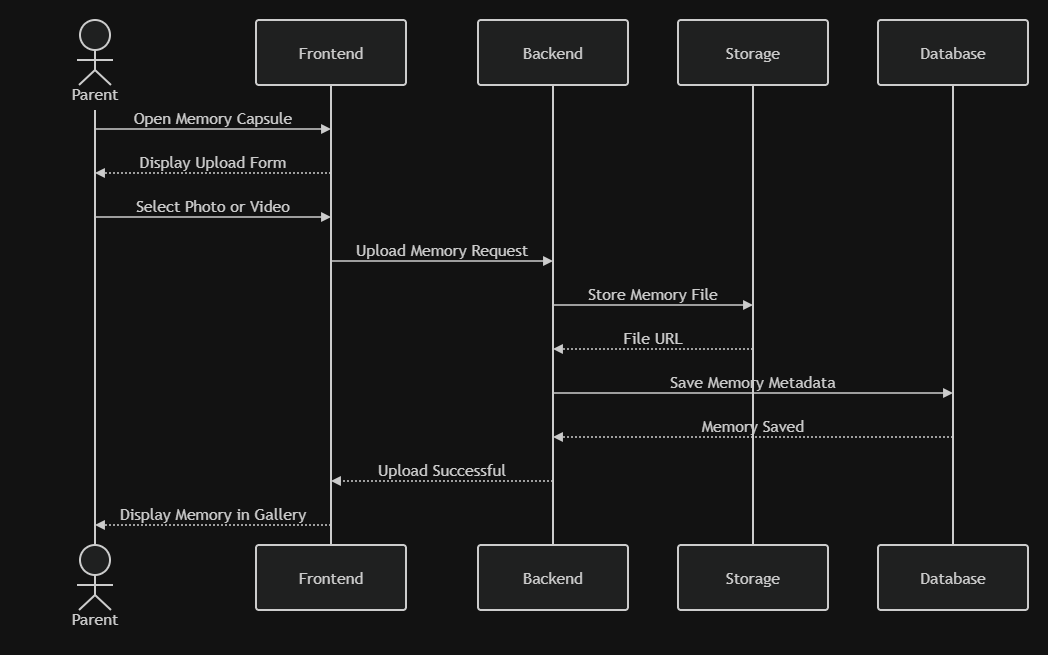

The diagram above was exported from draw.io. Its source (the exported page's mxGraphModel, read from the mxfile embedded in the PNG):
<mxGraphModel dx="934" dy="507" grid="1" gridSize="10" guides="1" tooltips="1" connect="1" arrows="1" fold="1" page="1" pageScale="1" pageWidth="850" pageHeight="1100" math="0" shadow="0">
  <root>
    <mxCell id="0" />
    <mxCell id="1" parent="0" />
    <UserObject label="" mermaidData="{&#10;  &quot;data&quot;: &quot;sequenceDiagram\n    actor Parent\n    participant Frontend\n    participant Backend\n    participant Storage\n    participant Database\n\n    Parent-&gt;&gt;Frontend: Open Memory Capsule\n    Frontend--&gt;&gt;Parent: Display Upload Form\n\n    Parent-&gt;&gt;Frontend: Select Photo or Video\n    Frontend-&gt;&gt;Backend: Upload Memory Request\n\n    Backend-&gt;&gt;Storage: Store Memory File\n    Storage--&gt;&gt;Backend: File URL\n\n    Backend-&gt;&gt;Database: Save Memory Metadata\n    Database--&gt;&gt;Backend: Memory Saved\n\n    Backend--&gt;&gt;Frontend: Upload Successful\n    Frontend--&gt;&gt;Parent: Display Memory in Gallery&quot;,&#10;  &quot;config&quot;: null&#10;}" id="eHnUvYmEbS5brTly4HoZ-85">
      <mxCell connectable="0" parent="1" style="group;transparentBounds=1;editIcon=1;lockedGroup=0;groupPadding=20;" vertex="1">
        <mxGeometry as="geometry" />
      </mxCell>
    </UserObject>
    <UserObject label="Parent" mermaidId="n:Parent" mermaidBaseStyle="html=1;shape=umlLifeline;perimeter=lifelinePerimeter;whiteSpace=wrap;container=1;dropTarget=0;collapsible=0;recursiveResize=0;outlineConnect=0;portConstraint=eastwest;newEdgeStyle={&quot;edgeStyle&quot;:&quot;elbowEdgeStyle&quot;,&quot;elbow&quot;:&quot;vertical&quot;,&quot;curved&quot;:0,&quot;rounded&quot;:0};lifelineDashed=0;strokeWidth=2;rounded=1;absoluteArcSize=1;arcSize=6;lifelineColor=light-dark(#9370DB,#cccccc);participant=seqActorStick;verticalAlign=bottom;align=center;spacingBottom=4;size=90;fillColor=light-dark(#ECECFF,#1f2020);strokeColor=light-dark(#9370DB,#cccccc);fontColor=light-dark(#333333,#cccccc);fontFamily=Trebuchet MS,Verdana,Arial,sans-serif;fontSize=16;" mermaidBaseValue="Parent" id="eHnUvYmEbS5brTly4HoZ-86">
      <mxCell parent="eHnUvYmEbS5brTly4HoZ-85" style="html=1;shape=umlLifeline;perimeter=lifelinePerimeter;whiteSpace=wrap;container=1;dropTarget=0;collapsible=0;recursiveResize=0;outlineConnect=0;portConstraint=eastwest;newEdgeStyle={&quot;edgeStyle&quot;:&quot;elbowEdgeStyle&quot;,&quot;elbow&quot;:&quot;vertical&quot;,&quot;curved&quot;:0,&quot;rounded&quot;:0};lifelineDashed=0;strokeWidth=2;rounded=1;absoluteArcSize=1;arcSize=6;lifelineColor=light-dark(#9370DB,#cccccc);participant=seqActorStick;verticalAlign=bottom;align=center;spacingBottom=4;size=90;fillColor=light-dark(#ECECFF,#1f2020);strokeColor=light-dark(#9370DB,#cccccc);fontColor=light-dark(#333333,#cccccc);fontFamily=Trebuchet MS,Verdana,Arial,sans-serif;fontSize=16;" vertex="1">
        <mxGeometry height="525" width="150" x="60" y="220" as="geometry" />
      </mxCell>
    </UserObject>
    <mxCell id="eHnUvYmEbS5brTly4HoZ-87" parent="eHnUvYmEbS5brTly4HoZ-85" style="html=1;shape=umlLifeline;perimeter=lifelinePerimeter;whiteSpace=wrap;container=1;dropTarget=0;collapsible=0;recursiveResize=0;outlineConnect=0;portConstraint=eastwest;lifelineDashed=0;strokeWidth=2;rounded=1;absoluteArcSize=1;arcSize=6;lifelineColor=light-dark(#9370DB,#cccccc);size=90;participant=seqActorStick;verticalAlign=bottom;align=center;spacingBottom=4;fillColor=light-dark(#ECECFF,#1f2020);strokeColor=light-dark(#9370DB,#cccccc);fontColor=light-dark(#333333,#cccccc);fontFamily=Trebuchet MS,Verdana,Arial,sans-serif;fontSize=16;" value="Parent" vertex="1">
      <mxGeometry height="90" width="150" x="60" y="745" as="geometry" />
    </mxCell>
    <UserObject label="Frontend" mermaidId="n:Frontend" mermaidBaseStyle="html=1;shape=umlLifeline;perimeter=lifelinePerimeter;whiteSpace=wrap;container=1;dropTarget=0;collapsible=0;recursiveResize=0;outlineConnect=0;portConstraint=eastwest;newEdgeStyle={&quot;edgeStyle&quot;:&quot;elbowEdgeStyle&quot;,&quot;elbow&quot;:&quot;vertical&quot;,&quot;curved&quot;:0,&quot;rounded&quot;:0};lifelineDashed=0;strokeWidth=2;rounded=1;absoluteArcSize=1;arcSize=6;lifelineColor=light-dark(#9370DB,#cccccc);size=65;fillColor=light-dark(#ECECFF,#1f2020);strokeColor=light-dark(#9370DB,#cccccc);fontColor=light-dark(#333333,#cccccc);fontFamily=Trebuchet MS,Verdana,Arial,sans-serif;fontSize=16;" mermaidBaseValue="Frontend" id="eHnUvYmEbS5brTly4HoZ-88">
      <mxCell parent="eHnUvYmEbS5brTly4HoZ-85" style="html=1;shape=umlLifeline;perimeter=lifelinePerimeter;whiteSpace=wrap;container=1;dropTarget=0;collapsible=0;recursiveResize=0;outlineConnect=0;portConstraint=eastwest;newEdgeStyle={&quot;edgeStyle&quot;:&quot;elbowEdgeStyle&quot;,&quot;elbow&quot;:&quot;vertical&quot;,&quot;curved&quot;:0,&quot;rounded&quot;:0};lifelineDashed=0;strokeWidth=2;rounded=1;absoluteArcSize=1;arcSize=6;lifelineColor=light-dark(#9370DB,#cccccc);size=65;fillColor=light-dark(#ECECFF,#1f2020);strokeColor=light-dark(#9370DB,#cccccc);fontColor=light-dark(#333333,#cccccc);fontFamily=Trebuchet MS,Verdana,Arial,sans-serif;fontSize=16;" vertex="1">
        <mxGeometry height="525" width="150" x="296" y="220" as="geometry" />
      </mxCell>
    </UserObject>
    <mxCell id="eHnUvYmEbS5brTly4HoZ-89" parent="eHnUvYmEbS5brTly4HoZ-85" style="html=1;rounded=1;absoluteArcSize=1;arcSize=6;verticalAlign=middle;align=center;strokeWidth=2;whiteSpace=wrap;fillColor=light-dark(#ECECFF,#1f2020);strokeColor=light-dark(#9370DB,#cccccc);fontColor=light-dark(#333333,#cccccc);fontFamily=Trebuchet MS,Verdana,Arial,sans-serif;fontSize=16;" value="Frontend" vertex="1">
      <mxGeometry height="65" width="150" x="296" y="745" as="geometry" />
    </mxCell>
    <UserObject label="Backend" mermaidId="n:Backend" mermaidBaseStyle="html=1;shape=umlLifeline;perimeter=lifelinePerimeter;whiteSpace=wrap;container=1;dropTarget=0;collapsible=0;recursiveResize=0;outlineConnect=0;portConstraint=eastwest;newEdgeStyle={&quot;edgeStyle&quot;:&quot;elbowEdgeStyle&quot;,&quot;elbow&quot;:&quot;vertical&quot;,&quot;curved&quot;:0,&quot;rounded&quot;:0};lifelineDashed=0;strokeWidth=2;rounded=1;absoluteArcSize=1;arcSize=6;lifelineColor=light-dark(#9370DB,#cccccc);size=65;fillColor=light-dark(#ECECFF,#1f2020);strokeColor=light-dark(#9370DB,#cccccc);fontColor=light-dark(#333333,#cccccc);fontFamily=Trebuchet MS,Verdana,Arial,sans-serif;fontSize=16;" mermaidBaseValue="Backend" id="eHnUvYmEbS5brTly4HoZ-90">
      <mxCell parent="eHnUvYmEbS5brTly4HoZ-85" style="html=1;shape=umlLifeline;perimeter=lifelinePerimeter;whiteSpace=wrap;container=1;dropTarget=0;collapsible=0;recursiveResize=0;outlineConnect=0;portConstraint=eastwest;newEdgeStyle={&quot;edgeStyle&quot;:&quot;elbowEdgeStyle&quot;,&quot;elbow&quot;:&quot;vertical&quot;,&quot;curved&quot;:0,&quot;rounded&quot;:0};lifelineDashed=0;strokeWidth=2;rounded=1;absoluteArcSize=1;arcSize=6;lifelineColor=light-dark(#9370DB,#cccccc);size=65;fillColor=light-dark(#ECECFF,#1f2020);strokeColor=light-dark(#9370DB,#cccccc);fontColor=light-dark(#333333,#cccccc);fontFamily=Trebuchet MS,Verdana,Arial,sans-serif;fontSize=16;" vertex="1">
        <mxGeometry height="525" width="150" x="518" y="220" as="geometry" />
      </mxCell>
    </UserObject>
    <mxCell id="eHnUvYmEbS5brTly4HoZ-91" parent="eHnUvYmEbS5brTly4HoZ-85" style="html=1;rounded=1;absoluteArcSize=1;arcSize=6;verticalAlign=middle;align=center;strokeWidth=2;whiteSpace=wrap;fillColor=light-dark(#ECECFF,#1f2020);strokeColor=light-dark(#9370DB,#cccccc);fontColor=light-dark(#333333,#cccccc);fontFamily=Trebuchet MS,Verdana,Arial,sans-serif;fontSize=16;" value="Backend" vertex="1">
      <mxGeometry height="65" width="150" x="518" y="745" as="geometry" />
    </mxCell>
    <UserObject label="Storage" mermaidId="n:Storage" mermaidBaseStyle="html=1;shape=umlLifeline;perimeter=lifelinePerimeter;whiteSpace=wrap;container=1;dropTarget=0;collapsible=0;recursiveResize=0;outlineConnect=0;portConstraint=eastwest;newEdgeStyle={&quot;edgeStyle&quot;:&quot;elbowEdgeStyle&quot;,&quot;elbow&quot;:&quot;vertical&quot;,&quot;curved&quot;:0,&quot;rounded&quot;:0};lifelineDashed=0;strokeWidth=2;rounded=1;absoluteArcSize=1;arcSize=6;lifelineColor=light-dark(#9370DB,#cccccc);size=65;fillColor=light-dark(#ECECFF,#1f2020);strokeColor=light-dark(#9370DB,#cccccc);fontColor=light-dark(#333333,#cccccc);fontFamily=Trebuchet MS,Verdana,Arial,sans-serif;fontSize=16;" mermaidBaseValue="Storage" id="eHnUvYmEbS5brTly4HoZ-92">
      <mxCell parent="eHnUvYmEbS5brTly4HoZ-85" style="html=1;shape=umlLifeline;perimeter=lifelinePerimeter;whiteSpace=wrap;container=1;dropTarget=0;collapsible=0;recursiveResize=0;outlineConnect=0;portConstraint=eastwest;newEdgeStyle={&quot;edgeStyle&quot;:&quot;elbowEdgeStyle&quot;,&quot;elbow&quot;:&quot;vertical&quot;,&quot;curved&quot;:0,&quot;rounded&quot;:0};lifelineDashed=0;strokeWidth=2;rounded=1;absoluteArcSize=1;arcSize=6;lifelineColor=light-dark(#9370DB,#cccccc);size=65;fillColor=light-dark(#ECECFF,#1f2020);strokeColor=light-dark(#9370DB,#cccccc);fontColor=light-dark(#333333,#cccccc);fontFamily=Trebuchet MS,Verdana,Arial,sans-serif;fontSize=16;" vertex="1">
        <mxGeometry height="525" width="150" x="718" y="220" as="geometry" />
      </mxCell>
    </UserObject>
    <mxCell id="eHnUvYmEbS5brTly4HoZ-93" parent="eHnUvYmEbS5brTly4HoZ-85" style="html=1;rounded=1;absoluteArcSize=1;arcSize=6;verticalAlign=middle;align=center;strokeWidth=2;whiteSpace=wrap;fillColor=light-dark(#ECECFF,#1f2020);strokeColor=light-dark(#9370DB,#cccccc);fontColor=light-dark(#333333,#cccccc);fontFamily=Trebuchet MS,Verdana,Arial,sans-serif;fontSize=16;" value="Storage" vertex="1">
      <mxGeometry height="65" width="150" x="718" y="745" as="geometry" />
    </mxCell>
    <UserObject label="Database" mermaidId="n:Database" mermaidBaseStyle="html=1;shape=umlLifeline;perimeter=lifelinePerimeter;whiteSpace=wrap;container=1;dropTarget=0;collapsible=0;recursiveResize=0;outlineConnect=0;portConstraint=eastwest;newEdgeStyle={&quot;edgeStyle&quot;:&quot;elbowEdgeStyle&quot;,&quot;elbow&quot;:&quot;vertical&quot;,&quot;curved&quot;:0,&quot;rounded&quot;:0};lifelineDashed=0;strokeWidth=2;rounded=1;absoluteArcSize=1;arcSize=6;lifelineColor=light-dark(#9370DB,#cccccc);size=65;fillColor=light-dark(#ECECFF,#1f2020);strokeColor=light-dark(#9370DB,#cccccc);fontColor=light-dark(#333333,#cccccc);fontFamily=Trebuchet MS,Verdana,Arial,sans-serif;fontSize=16;" mermaidBaseValue="Database" id="eHnUvYmEbS5brTly4HoZ-94">
      <mxCell parent="eHnUvYmEbS5brTly4HoZ-85" style="html=1;shape=umlLifeline;perimeter=lifelinePerimeter;whiteSpace=wrap;container=1;dropTarget=0;collapsible=0;recursiveResize=0;outlineConnect=0;portConstraint=eastwest;newEdgeStyle={&quot;edgeStyle&quot;:&quot;elbowEdgeStyle&quot;,&quot;elbow&quot;:&quot;vertical&quot;,&quot;curved&quot;:0,&quot;rounded&quot;:0};lifelineDashed=0;strokeWidth=2;rounded=1;absoluteArcSize=1;arcSize=6;lifelineColor=light-dark(#9370DB,#cccccc);size=65;fillColor=light-dark(#ECECFF,#1f2020);strokeColor=light-dark(#9370DB,#cccccc);fontColor=light-dark(#333333,#cccccc);fontFamily=Trebuchet MS,Verdana,Arial,sans-serif;fontSize=16;" vertex="1">
        <mxGeometry height="525" width="150" x="918" y="220" as="geometry" />
      </mxCell>
    </UserObject>
    <mxCell id="eHnUvYmEbS5brTly4HoZ-95" parent="eHnUvYmEbS5brTly4HoZ-85" style="html=1;rounded=1;absoluteArcSize=1;arcSize=6;verticalAlign=middle;align=center;strokeWidth=2;whiteSpace=wrap;fillColor=light-dark(#ECECFF,#1f2020);strokeColor=light-dark(#9370DB,#cccccc);fontColor=light-dark(#333333,#cccccc);fontFamily=Trebuchet MS,Verdana,Arial,sans-serif;fontSize=16;" value="Database" vertex="1">
      <mxGeometry height="65" width="150" x="918" y="745" as="geometry" />
    </mxCell>
    <UserObject label="Open Memory Capsule" mermaidId="e:Parent-&gt;Frontend#0" mermaidBaseStyle="endArrow=block;verticalAlign=bottom;edgeStyle=elbowEdgeStyle;elbow=vertical;curved=0;rounded=0;fontSize=16;labelBackgroundColor=none;strokeWidth=1.5;strokeColor=light-dark(#333333,#cccccc);fontColor=light-dark(#333333,#cccccc);fontFamily=Trebuchet MS,Verdana,Arial,sans-serif;" mermaidBaseValue="Open Memory Capsule" id="eHnUvYmEbS5brTly4HoZ-96">
      <mxCell edge="1" parent="eHnUvYmEbS5brTly4HoZ-85" style="endArrow=block;verticalAlign=bottom;edgeStyle=elbowEdgeStyle;elbow=vertical;curved=0;rounded=0;fontSize=16;labelBackgroundColor=none;strokeWidth=1.5;strokeColor=light-dark(#333333,#cccccc);fontColor=light-dark(#333333,#cccccc);fontFamily=Trebuchet MS,Verdana,Arial,sans-serif;">
        <mxGeometry relative="1" as="geometry">
          <Array as="points">
            <mxPoint x="253" y="329" />
          </Array>
          <mxPoint x="135" y="329" as="sourcePoint" />
          <mxPoint x="371" y="329" as="targetPoint" />
        </mxGeometry>
      </mxCell>
    </UserObject>
    <UserObject label="Display Upload Form" mermaidId="e:Frontend-&gt;Parent#0" mermaidBaseStyle="dashed=1;fixDash=1;dashPattern=2 2;endArrow=block;verticalAlign=bottom;edgeStyle=elbowEdgeStyle;elbow=vertical;curved=0;rounded=0;fontSize=16;labelBackgroundColor=none;strokeWidth=1.5;strokeColor=light-dark(#333333,#cccccc);fontColor=light-dark(#333333,#cccccc);fontFamily=Trebuchet MS,Verdana,Arial,sans-serif;" mermaidBaseValue="Display Upload Form" id="eHnUvYmEbS5brTly4HoZ-97">
      <mxCell edge="1" parent="eHnUvYmEbS5brTly4HoZ-85" style="dashed=1;fixDash=1;dashPattern=2 2;endArrow=block;verticalAlign=bottom;edgeStyle=elbowEdgeStyle;elbow=vertical;curved=0;rounded=0;fontSize=16;labelBackgroundColor=none;strokeWidth=1.5;strokeColor=light-dark(#333333,#cccccc);fontColor=light-dark(#333333,#cccccc);fontFamily=Trebuchet MS,Verdana,Arial,sans-serif;">
        <mxGeometry relative="1" as="geometry">
          <Array as="points">
            <mxPoint x="253" y="373" />
          </Array>
          <mxPoint x="371" y="373" as="sourcePoint" />
          <mxPoint x="135" y="373" as="targetPoint" />
        </mxGeometry>
      </mxCell>
    </UserObject>
    <UserObject label="Select Photo or Video" mermaidId="e:Parent-&gt;Frontend#1" mermaidBaseStyle="endArrow=block;verticalAlign=bottom;edgeStyle=elbowEdgeStyle;elbow=vertical;curved=0;rounded=0;fontSize=16;labelBackgroundColor=none;strokeWidth=1.5;strokeColor=light-dark(#333333,#cccccc);fontColor=light-dark(#333333,#cccccc);fontFamily=Trebuchet MS,Verdana,Arial,sans-serif;" mermaidBaseValue="Select Photo or Video" id="eHnUvYmEbS5brTly4HoZ-98">
      <mxCell edge="1" parent="eHnUvYmEbS5brTly4HoZ-85" style="endArrow=block;verticalAlign=bottom;edgeStyle=elbowEdgeStyle;elbow=vertical;curved=0;rounded=0;fontSize=16;labelBackgroundColor=none;strokeWidth=1.5;strokeColor=light-dark(#333333,#cccccc);fontColor=light-dark(#333333,#cccccc);fontFamily=Trebuchet MS,Verdana,Arial,sans-serif;">
        <mxGeometry relative="1" as="geometry">
          <Array as="points">
            <mxPoint x="253" y="417" />
          </Array>
          <mxPoint x="135" y="417" as="sourcePoint" />
          <mxPoint x="371" y="417" as="targetPoint" />
        </mxGeometry>
      </mxCell>
    </UserObject>
    <UserObject label="Upload Memory Request" mermaidId="e:Frontend-&gt;Backend#0" mermaidBaseStyle="endArrow=block;verticalAlign=bottom;edgeStyle=elbowEdgeStyle;elbow=vertical;curved=0;rounded=0;fontSize=16;labelBackgroundColor=none;strokeWidth=1.5;strokeColor=light-dark(#333333,#cccccc);fontColor=light-dark(#333333,#cccccc);fontFamily=Trebuchet MS,Verdana,Arial,sans-serif;" mermaidBaseValue="Upload Memory Request" id="eHnUvYmEbS5brTly4HoZ-99">
      <mxCell edge="1" parent="eHnUvYmEbS5brTly4HoZ-85" style="endArrow=block;verticalAlign=bottom;edgeStyle=elbowEdgeStyle;elbow=vertical;curved=0;rounded=0;fontSize=16;labelBackgroundColor=none;strokeWidth=1.5;strokeColor=light-dark(#333333,#cccccc);fontColor=light-dark(#333333,#cccccc);fontFamily=Trebuchet MS,Verdana,Arial,sans-serif;">
        <mxGeometry relative="1" as="geometry">
          <Array as="points">
            <mxPoint x="482" y="461" />
          </Array>
          <mxPoint x="371" y="461" as="sourcePoint" />
          <mxPoint x="593" y="461" as="targetPoint" />
        </mxGeometry>
      </mxCell>
    </UserObject>
    <UserObject label="Store Memory File" mermaidId="e:Backend-&gt;Storage#0" mermaidBaseStyle="endArrow=block;verticalAlign=bottom;edgeStyle=elbowEdgeStyle;elbow=vertical;curved=0;rounded=0;fontSize=16;labelBackgroundColor=none;strokeWidth=1.5;strokeColor=light-dark(#333333,#cccccc);fontColor=light-dark(#333333,#cccccc);fontFamily=Trebuchet MS,Verdana,Arial,sans-serif;" mermaidBaseValue="Store Memory File" id="eHnUvYmEbS5brTly4HoZ-100">
      <mxCell edge="1" parent="eHnUvYmEbS5brTly4HoZ-85" style="endArrow=block;verticalAlign=bottom;edgeStyle=elbowEdgeStyle;elbow=vertical;curved=0;rounded=0;fontSize=16;labelBackgroundColor=none;strokeWidth=1.5;strokeColor=light-dark(#333333,#cccccc);fontColor=light-dark(#333333,#cccccc);fontFamily=Trebuchet MS,Verdana,Arial,sans-serif;">
        <mxGeometry relative="1" as="geometry">
          <Array as="points">
            <mxPoint x="693" y="505" />
          </Array>
          <mxPoint x="593" y="505" as="sourcePoint" />
          <mxPoint x="793" y="505" as="targetPoint" />
        </mxGeometry>
      </mxCell>
    </UserObject>
    <UserObject label="File URL" mermaidId="e:Storage-&gt;Backend#0" mermaidBaseStyle="dashed=1;fixDash=1;dashPattern=2 2;endArrow=block;verticalAlign=bottom;edgeStyle=elbowEdgeStyle;elbow=vertical;curved=0;rounded=0;fontSize=16;labelBackgroundColor=none;strokeWidth=1.5;strokeColor=light-dark(#333333,#cccccc);fontColor=light-dark(#333333,#cccccc);fontFamily=Trebuchet MS,Verdana,Arial,sans-serif;" mermaidBaseValue="File URL" id="eHnUvYmEbS5brTly4HoZ-101">
      <mxCell edge="1" parent="eHnUvYmEbS5brTly4HoZ-85" style="dashed=1;fixDash=1;dashPattern=2 2;endArrow=block;verticalAlign=bottom;edgeStyle=elbowEdgeStyle;elbow=vertical;curved=0;rounded=0;fontSize=16;labelBackgroundColor=none;strokeWidth=1.5;strokeColor=light-dark(#333333,#cccccc);fontColor=light-dark(#333333,#cccccc);fontFamily=Trebuchet MS,Verdana,Arial,sans-serif;">
        <mxGeometry relative="1" as="geometry">
          <Array as="points">
            <mxPoint x="693" y="549" />
          </Array>
          <mxPoint x="793" y="549" as="sourcePoint" />
          <mxPoint x="593" y="549" as="targetPoint" />
        </mxGeometry>
      </mxCell>
    </UserObject>
    <UserObject label="Save Memory Metadata" mermaidId="e:Backend-&gt;Database#0" mermaidBaseStyle="endArrow=block;verticalAlign=bottom;edgeStyle=elbowEdgeStyle;elbow=vertical;curved=0;rounded=0;fontSize=16;labelBackgroundColor=none;strokeWidth=1.5;strokeColor=light-dark(#333333,#cccccc);fontColor=light-dark(#333333,#cccccc);fontFamily=Trebuchet MS,Verdana,Arial,sans-serif;" mermaidBaseValue="Save Memory Metadata" id="eHnUvYmEbS5brTly4HoZ-102">
      <mxCell edge="1" parent="eHnUvYmEbS5brTly4HoZ-85" style="endArrow=block;verticalAlign=bottom;edgeStyle=elbowEdgeStyle;elbow=vertical;curved=0;rounded=0;fontSize=16;labelBackgroundColor=none;strokeWidth=1.5;strokeColor=light-dark(#333333,#cccccc);fontColor=light-dark(#333333,#cccccc);fontFamily=Trebuchet MS,Verdana,Arial,sans-serif;">
        <mxGeometry relative="1" as="geometry">
          <Array as="points">
            <mxPoint x="793" y="593" />
          </Array>
          <mxPoint x="593" y="593" as="sourcePoint" />
          <mxPoint x="993" y="593" as="targetPoint" />
        </mxGeometry>
      </mxCell>
    </UserObject>
    <UserObject label="Memory Saved" mermaidId="e:Database-&gt;Backend#0" mermaidBaseStyle="dashed=1;fixDash=1;dashPattern=2 2;endArrow=block;verticalAlign=bottom;edgeStyle=elbowEdgeStyle;elbow=vertical;curved=0;rounded=0;fontSize=16;labelBackgroundColor=none;strokeWidth=1.5;strokeColor=light-dark(#333333,#cccccc);fontColor=light-dark(#333333,#cccccc);fontFamily=Trebuchet MS,Verdana,Arial,sans-serif;" mermaidBaseValue="Memory Saved" id="eHnUvYmEbS5brTly4HoZ-103">
      <mxCell edge="1" parent="eHnUvYmEbS5brTly4HoZ-85" style="dashed=1;fixDash=1;dashPattern=2 2;endArrow=block;verticalAlign=bottom;edgeStyle=elbowEdgeStyle;elbow=vertical;curved=0;rounded=0;fontSize=16;labelBackgroundColor=none;strokeWidth=1.5;strokeColor=light-dark(#333333,#cccccc);fontColor=light-dark(#333333,#cccccc);fontFamily=Trebuchet MS,Verdana,Arial,sans-serif;">
        <mxGeometry relative="1" as="geometry">
          <Array as="points">
            <mxPoint x="793" y="637" />
          </Array>
          <mxPoint x="993" y="637" as="sourcePoint" />
          <mxPoint x="593" y="637" as="targetPoint" />
        </mxGeometry>
      </mxCell>
    </UserObject>
    <UserObject label="Upload Successful" mermaidId="e:Backend-&gt;Frontend#0" mermaidBaseStyle="dashed=1;fixDash=1;dashPattern=2 2;endArrow=block;verticalAlign=bottom;edgeStyle=elbowEdgeStyle;elbow=vertical;curved=0;rounded=0;fontSize=16;labelBackgroundColor=none;strokeWidth=1.5;strokeColor=light-dark(#333333,#cccccc);fontColor=light-dark(#333333,#cccccc);fontFamily=Trebuchet MS,Verdana,Arial,sans-serif;" mermaidBaseValue="Upload Successful" id="eHnUvYmEbS5brTly4HoZ-104">
      <mxCell edge="1" parent="eHnUvYmEbS5brTly4HoZ-85" style="dashed=1;fixDash=1;dashPattern=2 2;endArrow=block;verticalAlign=bottom;edgeStyle=elbowEdgeStyle;elbow=vertical;curved=0;rounded=0;fontSize=16;labelBackgroundColor=none;strokeWidth=1.5;strokeColor=light-dark(#333333,#cccccc);fontColor=light-dark(#333333,#cccccc);fontFamily=Trebuchet MS,Verdana,Arial,sans-serif;">
        <mxGeometry relative="1" as="geometry">
          <Array as="points">
            <mxPoint x="482" y="681" />
          </Array>
          <mxPoint x="593" y="681" as="sourcePoint" />
          <mxPoint x="371" y="681" as="targetPoint" />
        </mxGeometry>
      </mxCell>
    </UserObject>
    <UserObject label="Display Memory in Gallery" mermaidId="e:Frontend-&gt;Parent#1" mermaidBaseStyle="dashed=1;fixDash=1;dashPattern=2 2;endArrow=block;verticalAlign=bottom;edgeStyle=elbowEdgeStyle;elbow=vertical;curved=0;rounded=0;fontSize=16;labelBackgroundColor=none;strokeWidth=1.5;strokeColor=light-dark(#333333,#cccccc);fontColor=light-dark(#333333,#cccccc);fontFamily=Trebuchet MS,Verdana,Arial,sans-serif;" mermaidBaseValue="Display Memory in Gallery" id="eHnUvYmEbS5brTly4HoZ-105">
      <mxCell edge="1" parent="eHnUvYmEbS5brTly4HoZ-85" style="dashed=1;fixDash=1;dashPattern=2 2;endArrow=block;verticalAlign=bottom;edgeStyle=elbowEdgeStyle;elbow=vertical;curved=0;rounded=0;fontSize=16;labelBackgroundColor=none;strokeWidth=1.5;strokeColor=light-dark(#333333,#cccccc);fontColor=light-dark(#333333,#cccccc);fontFamily=Trebuchet MS,Verdana,Arial,sans-serif;">
        <mxGeometry relative="1" as="geometry">
          <Array as="points">
            <mxPoint x="253" y="725" />
          </Array>
          <mxPoint x="371" y="725" as="sourcePoint" />
          <mxPoint x="135" y="725" as="targetPoint" />
        </mxGeometry>
      </mxCell>
    </UserObject>
  </root>
</mxGraphModel>